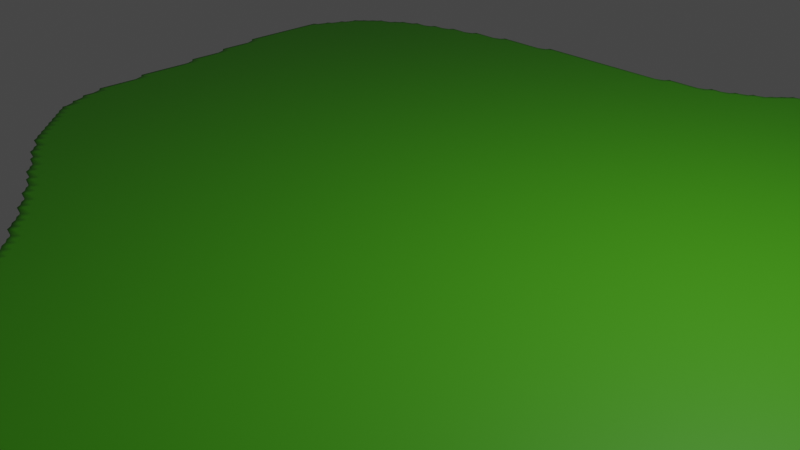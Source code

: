 # Source: IslandGenerator.blend  (saved by Blender 3.6.13; exported with 4.5.12 LTS)
import bpy
from mathutils import Matrix  # noqa: F401  (used for matrix-valued properties, if any)

bpy.ops.wm.read_factory_settings(use_empty=True)
scene = bpy.context.scene
scene.name = 'Scene'

# ---- collections
col_collection = bpy.data.collections.new('Collection'); scene.collection.children.link(col_collection)

# ---- materials (node trees are filled in below, after node groups)
mat_grass = bpy.data.materials.new('Grass')
mat_grass.use_transparent_shadow = False
mat_rocks = bpy.data.materials.new('Rocks')
mat_rocks.use_transparent_shadow = False

# ---- node groups
ng_spiderweb_divde = bpy.data.node_groups.new('Spiderweb-Divde', 'GeometryNodeTree')
_s = ng_spiderweb_divde.interface.new_socket(name='Geometry', in_out='OUTPUT', socket_type='NodeSocketGeometry')
_s = ng_spiderweb_divde.interface.new_socket(name='Profile Curve', in_out='INPUT', socket_type='NodeSocketGeometry')
_s = ng_spiderweb_divde.interface.new_socket(name='Count', in_out='INPUT', socket_type='NodeSocketInt')
_s.default_value = 9
_s.min_value = 1
_s.max_value = 100000
ng_spiderweb_divde.is_modifier = True
_N = ng_spiderweb_divde.nodes; _L = ng_spiderweb_divde.links
n0 = _N.new('GeometryNodeCurvePrimitiveLine'); n0.name = 'Curve Line.001'; n0.location = (-317, 148)
n1 = _N.new('GeometryNodeSetCurveRadius'); n1.name = 'Set Curve Radius.001'; n1.location = (148, 215)
n2 = _N.new('GeometryNodeCurveToMesh'); n2.name = 'Curve to Mesh.001'; n2.location = (368, 219)
n3 = _N.new('GeometryNodeResampleCurve'); n3.name = 'Resample Curve.001'; n3.location = (-72, 197)
n3.keep_last_segment = False
n4 = _N.new('GeometryNodeSplineParameter'); n4.name = 'Spline Parameter.001'; n4.location = (-74, 17)
n5 = _N.new('GeometryNodeSetPosition'); n5.name = 'Set Position.004'; n5.location = (614, 231)
n6 = _N.new('ShaderNodeVectorMath'); n6.name = 'Vector Math.005'; n6.location = (341, 65)
n6.operation = 'MULTIPLY'
n6.inputs[1].default_value = (1.0, 1.0, 0.0)
n7 = _N.new('GeometryNodeInputPosition'); n7.name = 'Position.008'; n7.location = (135, -9)
n8 = _N.new('NodeReroute'); n8.name = 'Reroute'; n8.location = (273, 275)
n8.width = 16
n8.socket_idname = 'NodeSocketGeometry'
n9 = _N.new('NodeGroupOutput'); n9.name = 'Group Output'; n9.location = (876, 234)
n10 = _N.new('NodeGroupInput'); n10.name = 'Group Input'; n10.location = (-350, 306)
n11 = _N.new('GeometryNodeInputNamedAttribute'); n11.name = 'Named Attribute'; n11.location = (343, 219)
n11.inputs[0].default_value = 'radius'
n12 = _N.new('GeometryNodeSwitch'); n12.name = 'Switch'; n12.location = (343, 219)
n12.input_type = 'FLOAT'
n12.inputs[1].default_value = 1.0
_L.new(n8.outputs[0], n2.inputs[1])
_L.new(n5.outputs[0], n9.inputs[0])
_L.new(n1.outputs[0], n2.inputs[0])
_L.new(n0.outputs[0], n3.inputs[0])
_L.new(n3.outputs[0], n1.inputs[0])
_L.new(n4.outputs[0], n1.inputs[2])
_L.new(n2.outputs[0], n5.inputs[0])
_L.new(n6.outputs[0], n5.inputs[2])
_L.new(n7.outputs[0], n6.inputs[0])
_L.new(n10.outputs[1], n3.inputs[2])
_L.new(n10.outputs[0], n8.inputs[0])
_L.new(n11.outputs[1], n12.inputs[0])
_L.new(n11.outputs[0], n12.inputs[2])
_L.new(n12.outputs[0], n2.inputs[2])
n9.is_active_output = True
ng_make_island = bpy.data.node_groups.new('Make Island', 'GeometryNodeTree')
_s = ng_make_island.interface.new_socket(name='Geometry', in_out='OUTPUT', socket_type='NodeSocketGeometry')
_s = ng_make_island.interface.new_socket(name='Geometry', in_out='INPUT', socket_type='NodeSocketGeometry')
_s = ng_make_island.interface.new_socket(name='NoiseScale', in_out='INPUT', socket_type='NodeSocketFloat')
_s.default_value = 1.1
_s.min_value = -1000.0
_s.max_value = 1000.0
_s = ng_make_island.interface.new_socket(name='NoiseDepth', in_out='INPUT', socket_type='NodeSocketFloat')
_s.subtype = 'DISTANCE'
_s.default_value = 1.0
_s.min_value = 0.0
_s.max_value = 1e+04
_s = ng_make_island.interface.new_socket(name='Depth', in_out='INPUT', socket_type='NodeSocketFloat')
_s.subtype = 'DISTANCE'
_s = ng_make_island.interface.new_socket(name='Seed', in_out='INPUT', socket_type='NodeSocketFloat')
_s.min_value = -1e+04
_s.max_value = 1e+04
ng_make_island.is_modifier = True
_N = ng_make_island.nodes; _L = ng_make_island.links
n0 = _N.new('GeometryNodeFlipFaces'); n0.name = 'Flip Faces'; n0.location = (321, -79)
n1 = _N.new('GeometryNodeSetPosition'); n1.name = 'Set Position'; n1.location = (1006, -133)
n2 = _N.new('ShaderNodeCombineXYZ'); n2.name = 'Combine XYZ'; n2.location = (615, -220)
n3 = _N.new('GeometryNodeJoinGeometry'); n3.name = 'Join Geometry'; n3.location = (1446, 25)
n4 = _N.new('ShaderNodeMath'); n4.name = 'Math.002'; n4.location = (-186, -407)
n4.operation = 'MULTIPLY'
n5 = _N.new('GeometryNodeFillCurve'); n5.name = 'Fill Curve.001'; n5.location = (-1690, -633)
n6 = _N.new('GeometryNodeProximity'); n6.name = 'Geometry Proximity'; n6.location = (-1376, -569)
n6.target_element = 'POINTS'
n7 = _N.new('GeometryNodeAttributeStatistic'); n7.name = 'Attribute Statistic'; n7.location = (-1129, -644)
n8 = _N.new('ShaderNodeMath'); n8.name = 'Math.001'; n8.location = (175, -215)
n8.operation = 'MULTIPLY'
n9 = _N.new('GeometryNodeGroup'); n9.name = 'Group'; n9.location = (-4, -40)
n9.node_tree = ng_spiderweb_divde
n9.inputs[1].default_value = 100
n10 = _N.new('GeometryNodeResampleCurve'); n10.name = 'Resample Curve'; n10.location = (-954, 144)
n10.keep_last_segment = False
n10.inputs[2].default_value = 144
n11 = _N.new('NodeGroupOutput'); n11.name = 'Group Output'; n11.location = (2073, 16)
n12 = _N.new('GeometryNodeFillCurve'); n12.name = 'Fill Curve'; n12.location = (326, 102)
n13 = _N.new('GeometryNodeSetMaterial'); n13.name = 'Set Material'; n13.location = (552, 100)
n13.inputs[2].default_value = mat_grass
n14 = _N.new('GeometryNodeSetMaterial'); n14.name = 'Set Material.001'; n14.location = (1241, -90)
n14.inputs[2].default_value = mat_rocks
n15 = _N.new('ShaderNodeMath'); n15.name = 'Math.003'; n15.location = (398, -273)
n15.operation = 'SUBTRACT'
n16 = _N.new('ShaderNodeMapRange'); n16.name = 'Map Range'; n16.location = (-774, -604)
n17 = _N.new('ShaderNodeMath'); n17.name = 'Math'; n17.location = (5, -347)
n17.operation = 'MULTIPLY'
n17.inputs[1].default_value = -1.0
n18 = _N.new('ShaderNodeMath'); n18.name = 'Math.004'; n18.location = (103, -581)
n18.operation = 'MULTIPLY'
n19 = _N.new('ShaderNodeTexNoise'); n19.name = 'Noise Texture'; n19.location = (-473, -335)
n19.inputs[3].default_value = 0.0
n19.inputs[4].default_value = 0.0
n20 = _N.new('ShaderNodeCombineXYZ'); n20.name = 'Combine XYZ.001'; n20.location = (-759, -253)
n21 = _N.new('ShaderNodeSeparateXYZ'); n21.name = 'Separate XYZ'; n21.location = (-986, -290)
n22 = _N.new('ShaderNodeFloatCurve'); n22.name = 'Float Curve.001'; n22.location = (-432, -1348)
_c = n22.mapping.curves[0]
while len(_c.points) > 2: _c.points.remove(_c.points[-1])
_c.points[0].location = (0.0, 0.0); _c.points[0].handle_type = 'AUTO'
_c.points[1].location = (0.23636, 0.2); _c.points[1].handle_type = 'AUTO'
_p = _c.points.new(0.62545, 0.37); _p.handle_type = 'AUTO'
_p = _c.points.new(0.84, 0.88); _p.handle_type = 'AUTO'
_p = _c.points.new(1.0, 0.97); _p.handle_type = 'AUTO'
n22.mapping.update()
n23 = _N.new('ShaderNodeFloatCurve'); n23.name = 'Float Curve'; n23.location = (-436, -1011)
_c = n23.mapping.curves[0]
while len(_c.points) > 2: _c.points.remove(_c.points[-1])
_c.points[0].location = (0.0, 0.0); _c.points[0].handle_type = 'AUTO'
_c.points[1].location = (0.28364, 0.69); _c.points[1].handle_type = 'AUTO'
_p = _c.points.new(1.0, 0.97); _p.handle_type = 'AUTO'
n23.mapping.update()
n24 = _N.new('GeometryNodeInputPosition'); n24.name = 'Position'; n24.location = (-1209, -373)
n25 = _N.new('NodeGroupInput'); n25.name = 'Group Input'; n25.location = (-1536, 51)
n26 = _N.new('GeometryNodeMergeByDistance'); n26.name = 'Merge by Distance'; n26.location = (1781, 80)
_L.new(n9.outputs[0], n0.inputs[0])
_L.new(n3.outputs[0], n26.inputs[0])
_L.new(n0.outputs[0], n1.inputs[0])
_L.new(n2.outputs[0], n1.inputs[3])
_L.new(n14.outputs[0], n3.inputs[0])
_L.new(n10.outputs[0], n12.inputs[0])
_L.new(n25.outputs[1], n19.inputs[2])
_L.new(n17.outputs[0], n8.inputs[0])
_L.new(n25.outputs[2], n8.inputs[1])
_L.new(n19.outputs[0], n4.inputs[0])
_L.new(n4.outputs[0], n17.inputs[0])
_L.new(n16.outputs[0], n23.inputs[1])
_L.new(n6.outputs[1], n16.inputs[0])
_L.new(n6.outputs[1], n7.inputs[2])
_L.new(n5.outputs[0], n6.inputs[0])
_L.new(n23.outputs[0], n4.inputs[1])
_L.new(n0.outputs[0], n7.inputs[0])
_L.new(n7.outputs[4], n16.inputs[2])
_L.new(n7.outputs[3], n16.inputs[1])
_L.new(n25.outputs[0], n10.inputs[0])
_L.new(n10.outputs[0], n9.inputs[0])
_L.new(n10.outputs[0], n5.inputs[0])
_L.new(n12.outputs[0], n13.inputs[0])
_L.new(n13.outputs[0], n3.inputs[0])
_L.new(n1.outputs[0], n14.inputs[0])
_L.new(n15.outputs[0], n2.inputs[2])
_L.new(n8.outputs[0], n15.inputs[0])
_L.new(n18.outputs[0], n15.inputs[1])
_L.new(n16.outputs[0], n22.inputs[1])
_L.new(n22.outputs[0], n18.inputs[0])
_L.new(n25.outputs[3], n18.inputs[1])
_L.new(n20.outputs[0], n19.inputs[0])
_L.new(n21.outputs[0], n20.inputs[0])
_L.new(n21.outputs[1], n20.inputs[1])
_L.new(n25.outputs[4], n20.inputs[2])
_L.new(n24.outputs[0], n21.inputs[0])
_L.new(n26.outputs[0], n11.inputs[0])
n11.is_active_output = True

# ---- material node trees
mat_grass.use_nodes = True; mat_grass.node_tree.nodes.clear()
_N = mat_grass.node_tree.nodes; _L = mat_grass.node_tree.links
n0 = _N.new('ShaderNodeBsdfPrincipled'); n0.name = 'Principled BSDF'; n0.location = (10, 300)
n0.distribution = 'GGX'
n0.subsurface_method = 'RANDOM_WALK_SKIN'
n0.inputs[0].default_value = (0.05537, 0.3236, 0.003717, 1.0)
n0.inputs[3].default_value = 1.45
n0.inputs[27].default_value = (0.0, 0.0, 0.0, 1.0)
n0.inputs[28].default_value = 1.0
n1 = _N.new('ShaderNodeOutputMaterial'); n1.name = 'Material Output'; n1.location = (300, 300)
_L.new(n0.outputs[0], n1.inputs[0])
n1.is_active_output = True
mat_rocks.use_nodes = True; mat_rocks.node_tree.nodes.clear()
_N = mat_rocks.node_tree.nodes; _L = mat_rocks.node_tree.links
n0 = _N.new('ShaderNodeBsdfPrincipled'); n0.name = 'Principled BSDF'; n0.location = (10, 300)
n0.distribution = 'GGX'
n0.subsurface_method = 'RANDOM_WALK_SKIN'
n0.inputs[0].default_value = (0.1374, 0.06221, 0.03808, 1.0)
n0.inputs[3].default_value = 1.45
n0.inputs[27].default_value = (0.0, 0.0, 0.0, 1.0)
n0.inputs[28].default_value = 1.0
n1 = _N.new('ShaderNodeOutputMaterial'); n1.name = 'Material Output'; n1.location = (300, 300)
_L.new(n0.outputs[0], n1.inputs[0])
n1.is_active_output = True

# ---- world
world_world = bpy.data.worlds.new('World'); scene.world = world_world
world_world.use_nodes = True; world_world.node_tree.nodes.clear()
_N = world_world.node_tree.nodes; _L = world_world.node_tree.links
n0 = _N.new('ShaderNodeOutputWorld'); n0.name = 'World Output'; n0.location = (300, 300)
n1 = _N.new('ShaderNodeBackground'); n1.name = 'Background'; n1.location = (10, 300)
n1.inputs[0].default_value = (0.05088, 0.05088, 0.05088, 1.0)
_L.new(n1.outputs[0], n0.inputs[0])
n0.is_active_output = True
world_world.color = (0.05088, 0.05088, 0.05088)
world_world.use_sun_shadow = False
world_world.sun_shadow_jitter_overblur = 0.0

# ---- cameras
cam_camera = bpy.data.cameras.new('Camera')
cam_camera.clip_end = 100.0
cam_camera.ortho_scale = 7.314

# ---- lights
light_light = bpy.data.lights.new('Light', 'POINT')
light_light.transmission_factor = 0.0
light_light.energy = 1000.0
light_light.shadow_soft_size = 0.1
light_light.shadow_maximum_resolution = 0.006
light_light.use_absolute_resolution = True

# ---- curves / text
cu_beziercircle = bpy.data.curves.new('BezierCircle', 'CURVE')
cu_beziercircle.dimensions = '3D'
_sp = cu_beziercircle.splines.new('BEZIER'); _sp.bezier_points.add(4)
_sp.bezier_points.foreach_set('co', [-5.684, 0.2558, 0.0, -0.7935, 5.574, 0.0, 5.386, 10.77, 0.0, 8.068, -12.53, 0.0, -2.084, -3.344, 0.0])
_sp.bezier_points.foreach_set('handle_left', [-5.643, -1.731, 0.0, -8.018, 5.574, 0.0, 2.456, 11.94, 0.0, 16.21, -8.339, 0.0, 1.788, -7.028, 0.0])
_sp.bezier_points.foreach_set('handle_right', [-5.743, 3.076, 0.0, 2.819, 5.574, 0.0, 13.89, 7.391, 0.0, 3.316, -14.97, 0.0, -3.525, -1.974, 0.0])
for _p, _l, _r in zip(_sp.bezier_points, ['AUTO', 'ALIGNED', 'AUTO', 'AUTO', 'AUTO'], ['AUTO', 'ALIGNED', 'AUTO', 'AUTO', 'AUTO']): _p.handle_left_type = _l; _p.handle_right_type = _r
_sp.order_u = 0
_sp.order_v = 0
_sp.use_cyclic_u = True
_sp = cu_beziercircle.splines.new('BEZIER'); _sp.bezier_points.add(0)
_sp.bezier_points.foreach_set('co', [-0.7935, 5.574, 0.0])
_sp.bezier_points.foreach_set('handle_left', [-2.781, 5.574, 0.0])
_sp.bezier_points.foreach_set('handle_right', [0.2003, 5.574, 0.0])
for _p, _l, _r in zip(_sp.bezier_points, ['ALIGNED'], ['ALIGNED']): _p.handle_left_type = _l; _p.handle_right_type = _r
_sp.order_u = 0
_sp.order_v = 0
cu_beziercircle.materials.append(mat_grass)
cu_beziercircle.materials.append(mat_rocks)
cu_beziercircle.use_path = True
cu_beziercircle.fill_mode = 'FULL'

# ---- objects
ob_light = bpy.data.objects.new('Light', light_light)
ob_camera = bpy.data.objects.new('Camera', cam_camera)
ob_beziercircle = bpy.data.objects.new('BezierCircle', cu_beziercircle)

# ---- transforms, parenting, visibility, modifiers, constraints
ob_light.location = (4.076, 1.005, 5.904)
ob_light.rotation_euler = (0.6503, 0.05522, 1.866)
ob_light.lock_rotations_4d = False
ob_light.empty_display_type = 'ARROWS'
ob_light.color = (0.0, 0.0, 0.0, 0.0)
ob_light.lineart.crease_threshold = 0.0
ob_camera.location = (7.359, -6.926, 4.958)
ob_camera.rotation_euler = (1.109, 0.0, 0.8149)
ob_camera.lock_rotations_4d = False
ob_camera.empty_display_type = 'ARROWS'
ob_camera.color = (0.0, 0.0, 0.0, 0.0)
ob_camera.display_type = 'WIRE'
ob_camera.lineart.crease_threshold = 0.0
ob_beziercircle.location = (0.0, 0.0, 0.0)
_m = ob_beziercircle.modifiers.new('GeometryNodes', 'NODES')
_m.node_group = ng_make_island
_gi = [s.identifier for s in ng_make_island.interface.items_tree if s.item_type == 'SOCKET' and s.in_out == 'INPUT']
_m[_gi[1]] = 0.34  # NoiseScale
_m[_gi[2]] = 3.21  # NoiseDepth
_m[_gi[3]] = 4.09  # Depth
_m[_gi[4]] = 95.45  # Seed
_m = ob_beziercircle.modifiers.new('Remesh', 'REMESH')
_m.octree_depth = 7
_m.use_smooth_shade = True

# ---- collection membership
col_collection.objects.link(ob_light)
col_collection.objects.link(ob_camera)
col_collection.objects.link(ob_beziercircle)

# ---- scene / render settings (as saved in the file)
scene.camera = ob_camera
scene.frame_start = 1; scene.frame_end = 250; scene.frame_set(1)
scene.render.engine = 'BLENDER_EEVEE_NEXT'
scene.cycles.sampling_pattern = 'TABULATED_SOBOL'
scene.view_settings.view_transform = 'Filmic'
bpy.context.view_layer.update()
